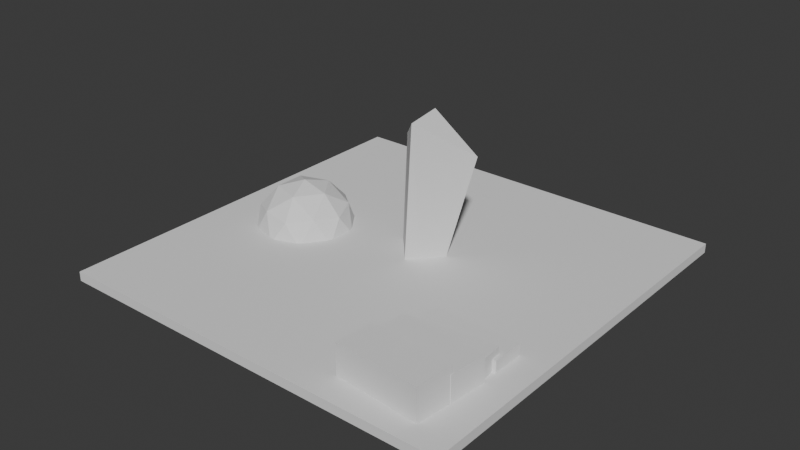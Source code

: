 # Source: arena.blend  (saved by Blender 5.2.45; exported with 4.5.12 LTS)
import bpy
from mathutils import Matrix  # noqa: F401  (used for matrix-valued properties, if any)

bpy.ops.wm.read_factory_settings(use_empty=True)
scene = bpy.context.scene
scene.name = 'Scene'

# ---- collections
col_collection = bpy.data.collections.new('Collection'); scene.collection.children.link(col_collection)

# ---- world
world_world = bpy.data.worlds.new('World'); scene.world = world_world
world_world.use_nodes = True; world_world.node_tree.nodes.clear()
_N = world_world.node_tree.nodes; _L = world_world.node_tree.links
n0 = _N.new('ShaderNodeOutputWorld'); n0.name = 'World Output'; n0.location = (200, 100)
n1 = _N.new('ShaderNodeBackground'); n1.name = 'Background'; n1.location = (-200, 100)
n1.inputs[0].default_value = (0.05088, 0.05088, 0.05088, 1.0)
_L.new(n1.outputs[0], n0.inputs[0])
n0.is_active_output = True
world_world.color = (0.05088, 0.05088, 0.05088)
world_world.sun_shadow_jitter_overblur = 0.0

# ---- meshes
me_cube_001 = bpy.data.meshes.new('Cube.001')
me_cube_001.from_pydata([(-1.0, -1.0, -1.0), (-1.0, -1.0, 1.0), (-1.0, 1.0, -1.0), (-1.0, 1.0, 1.0), (1.0, -1.0, -1.0), (1.0, -1.0, 1.0), (1.0, 1.0, -1.0), (1.0, 1.0, 1.0)], [], [(0, 1, 3, 2), (2, 3, 7, 6), (6, 7, 5, 4), (4, 5, 1, 0), (2, 6, 4, 0), (7, 3, 1, 5)])
_uv = me_cube_001.uv_layers.new(name='UVMap')
_uv.uv.foreach_set('vector', [0.375, 0.0, 0.625, 0.0, 0.625, 0.25, 0.375, 0.25, 0.375, 0.25, 0.625, 0.25, 0.625, 0.5, 0.375, 0.5, 0.375, 0.5, 0.625, 0.5, 0.625, 0.75, 0.375, 0.75, 0.375, 0.75, 0.625, 0.75, 0.625, 1.0, 0.375, 1.0, 0.125, 0.5, 0.375, 0.5, 0.375, 0.75, 0.125, 0.75, 0.625, 0.5, 0.875, 0.5, 0.875, 0.75, 0.625, 0.75])
me_cube_001.update()
me_cube_002 = bpy.data.meshes.new('Cube.002')
me_cube_002.from_pydata([(-1.0, -1.0, -1.0), (-2.875, -0.9394, 0.6356), (-1.0, 1.0, -1.0), (-1.0, 1.0, 1.0), (1.0, -1.0, -1.0), (1.0, -1.0, 1.0), (1.0, 1.0, -1.0), (0.2723, 4.461, 0.6536)], [], [(0, 1, 3, 2), (2, 3, 7, 6), (6, 7, 5, 4), (4, 5, 1, 0), (2, 6, 4, 0), (7, 3, 1, 5)])
_uv = me_cube_002.uv_layers.new(name='UVMap')
_uv.uv.foreach_set('vector', [0.375, 0.0, 0.625, 0.0, 0.625, 0.25, 0.375, 0.25, 0.375, 0.25, 0.625, 0.25, 0.625, 0.5, 0.375, 0.5, 0.375, 0.5, 0.625, 0.5, 0.625, 0.75, 0.375, 0.75, 0.375, 0.75, 0.625, 0.75, 0.625, 1.0, 0.375, 1.0, 0.125, 0.5, 0.375, 0.5, 0.375, 0.75, 0.125, 0.75, 0.625, 0.5, 0.875, 0.5, 0.875, 0.75, 0.625, 0.75])
me_cube_002.update()
me_icosphere = bpy.data.meshes.new('Icosphere')
me_icosphere.from_pydata([(0.0, 0.0, -1.0), (0.7236, -0.5257, -0.4472), (-0.2764, -0.8506, -0.4472), (-0.8944, 0.0, -0.4472), (-0.2764, 0.8506, -0.4472), (0.7236, 0.5257, -0.4472), (0.2764, -0.8506, 0.4472), (-0.7236, -0.5257, 0.4472), (-0.7236, 0.5257, 0.4472), (0.2764, 0.8506, 0.4472), (0.8944, 0.0, 0.4472), (0.0, 0.0, 1.0), (-0.1625, -0.5, -0.8507), (0.4253, -0.309, -0.8507), (0.2629, -0.809, -0.5257), (0.8506, 0.0, -0.5257), (0.4253, 0.309, -0.8507), (-0.5257, 0.0, -0.8507), (-0.6882, -0.5, -0.5257), (-0.1625, 0.5, -0.8507), (-0.6882, 0.5, -0.5257), (0.2629, 0.809, -0.5257), (0.9511, -0.309, 0.0), (0.9511, 0.309, 0.0), (0.0, -1.0, 0.0), (0.5878, -0.809, 0.0), (-0.9511, -0.309, 0.0), (-0.5878, -0.809, 0.0), (-0.5878, 0.809, 0.0), (-0.9511, 0.309, 0.0), (0.5878, 0.809, 0.0), (0.0, 1.0, 0.0), (0.6882, -0.5, 0.5257), (-0.2629, -0.809, 0.5257), (-0.8506, 0.0, 0.5257), (-0.2629, 0.809, 0.5257), (0.6882, 0.5, 0.5257), (0.1625, -0.5, 0.8507), (0.5257, 0.0, 0.8507), (-0.4253, -0.309, 0.8507), (-0.4253, 0.309, 0.8507), (0.1625, 0.5, 0.8507)], [], [(0, 13, 12), (1, 13, 15), (0, 12, 17), (0, 17, 19), (0, 19, 16), (1, 15, 22), (2, 14, 24), (3, 18, 26), (4, 20, 28), (5, 21, 30), (1, 22, 25), (2, 24, 27), (3, 26, 29), (4, 28, 31), (5, 30, 23), (6, 32, 37), (7, 33, 39), (8, 34, 40), (9, 35, 41), (10, 36, 38), (38, 41, 11), (38, 36, 41), (36, 9, 41), (41, 40, 11), (41, 35, 40), (35, 8, 40), (40, 39, 11), (40, 34, 39), (34, 7, 39), (39, 37, 11), (39, 33, 37), (33, 6, 37), (37, 38, 11), (37, 32, 38), (32, 10, 38), (23, 36, 10), (23, 30, 36), (30, 9, 36), (31, 35, 9), (31, 28, 35), (28, 8, 35), (29, 34, 8), (29, 26, 34), (26, 7, 34), (27, 33, 7), (27, 24, 33), (24, 6, 33), (25, 32, 6), (25, 22, 32), (22, 10, 32), (30, 31, 9), (30, 21, 31), (21, 4, 31), (28, 29, 8), (28, 20, 29), (20, 3, 29), (26, 27, 7), (26, 18, 27), (18, 2, 27), (24, 25, 6), (24, 14, 25), (14, 1, 25), (22, 23, 10), (22, 15, 23), (15, 5, 23), (16, 21, 5), (16, 19, 21), (19, 4, 21), (19, 20, 4), (19, 17, 20), (17, 3, 20), (17, 18, 3), (17, 12, 18), (12, 2, 18), (15, 16, 5), (15, 13, 16), (13, 0, 16), (12, 14, 2), (12, 13, 14), (13, 1, 14)])
_uv = me_icosphere.uv_layers.new(name='UVMap')
_uv.uv.foreach_set('vector', [0.1818, 0.0, 0.2273, 0.07873, 0.1364, 0.07873, 0.2727, 0.1575, 0.3182, 0.07873, 0.3636, 0.1575, 0.9091, 0.0, 0.9545, 0.07873, 0.8636, 0.07873, 0.7273, 0.0, 0.7727, 0.07873, 0.6818, 0.07873, 0.5455, 0.0, 0.5909, 0.07873, 0.5, 0.07873, 0.2727, 0.1575, 0.3636, 0.1575, 0.3182, 0.2362, 0.09091, 0.1575, 0.1818, 0.1575, 0.1364, 0.2362, 0.8182, 0.1575, 0.9091, 0.1575, 0.8636, 0.2362, 0.6364, 0.1575, 0.7273, 0.1575, 0.6818, 0.2362, 0.4545, 0.1575, 0.5455, 0.1575, 0.5, 0.2362, 0.2727, 0.1575, 0.3182, 0.2362, 0.2273, 0.2362, 0.09091, 0.1575, 0.1364, 0.2362, 0.04546, 0.2362, 0.8182, 0.1575, 0.8636, 0.2362, 0.7727, 0.2362, 0.6364, 0.1575, 0.6818, 0.2362, 0.5909, 0.2362, 0.4545, 0.1575, 0.5, 0.2362, 0.4091, 0.2362, 0.1818, 0.3149, 0.2727, 0.3149, 0.2273, 0.3937, 0.0, 0.3149, 0.09091, 0.3149, 0.04546, 0.3937, 0.7273, 0.3149, 0.8182, 0.3149, 0.7727, 0.3937, 0.5455, 0.3149, 0.6364, 0.3149, 0.5909, 0.3937, 0.3636, 0.3149, 0.4545, 0.3149, 0.4091, 0.3937, 0.4091, 0.3937, 0.5, 0.3937, 0.4545, 0.4724, 0.4091, 0.3937, 0.4545, 0.3149, 0.5, 0.3937, 0.4545, 0.3149, 0.5455, 0.3149, 0.5, 0.3937, 0.5909, 0.3937, 0.6818, 0.3937, 0.6364, 0.4724, 0.5909, 0.3937, 0.6364, 0.3149, 0.6818, 0.3937, 0.6364, 0.3149, 0.7273, 0.3149, 0.6818, 0.3937, 0.7727, 0.3937, 0.8636, 0.3937, 0.8182, 0.4724, 0.7727, 0.3937, 0.8182, 0.3149, 0.8636, 0.3937, 0.8182, 0.3149, 0.9091, 0.3149, 0.8636, 0.3937, 0.04546, 0.3937, 0.1364, 0.3937, 0.09091, 0.4724, 0.04546, 0.3937, 0.09091, 0.3149, 0.1364, 0.3937, 0.09091, 0.3149, 0.1818, 0.3149, 0.1364, 0.3937, 0.2273, 0.3937, 0.3182, 0.3937, 0.2727, 0.4724, 0.2273, 0.3937, 0.2727, 0.3149, 0.3182, 0.3937, 0.2727, 0.3149, 0.3636, 0.3149, 0.3182, 0.3937, 0.4091, 0.2362, 0.4545, 0.3149, 0.3636, 0.3149, 0.4091, 0.2362, 0.5, 0.2362, 0.4545, 0.3149, 0.5, 0.2362, 0.5455, 0.3149, 0.4545, 0.3149, 0.5909, 0.2362, 0.6364, 0.3149, 0.5455, 0.3149, 0.5909, 0.2362, 0.6818, 0.2362, 0.6364, 0.3149, 0.6818, 0.2362, 0.7273, 0.3149, 0.6364, 0.3149, 0.7727, 0.2362, 0.8182, 0.3149, 0.7273, 0.3149, 0.7727, 0.2362, 0.8636, 0.2362, 0.8182, 0.3149, 0.8636, 0.2362, 0.9091, 0.3149, 0.8182, 0.3149, 0.04546, 0.2362, 0.09091, 0.3149, 0.0, 0.3149, 0.04546, 0.2362, 0.1364, 0.2362, 0.09091, 0.3149, 0.1364, 0.2362, 0.1818, 0.3149, 0.09091, 0.3149, 0.2273, 0.2362, 0.2727, 0.3149, 0.1818, 0.3149, 0.2273, 0.2362, 0.3182, 0.2362, 0.2727, 0.3149, 0.3182, 0.2362, 0.3636, 0.3149, 0.2727, 0.3149, 0.5, 0.2362, 0.5909, 0.2362, 0.5455, 0.3149, 0.5, 0.2362, 0.5455, 0.1575, 0.5909, 0.2362, 0.5455, 0.1575, 0.6364, 0.1575, 0.5909, 0.2362, 0.6818, 0.2362, 0.7727, 0.2362, 0.7273, 0.3149, 0.6818, 0.2362, 0.7273, 0.1575, 0.7727, 0.2362, 0.7273, 0.1575, 0.8182, 0.1575, 0.7727, 0.2362, 0.8636, 0.2362, 0.9545, 0.2362, 0.9091, 0.3149, 0.8636, 0.2362, 0.9091, 0.1575, 0.9545, 0.2362, 0.9091, 0.1575, 1.0, 0.1575, 0.9545, 0.2362, 0.1364, 0.2362, 0.2273, 0.2362, 0.1818, 0.3149, 0.1364, 0.2362, 0.1818, 0.1575, 0.2273, 0.2362, 0.1818, 0.1575, 0.2727, 0.1575, 0.2273, 0.2362, 0.3182, 0.2362, 0.4091, 0.2362, 0.3636, 0.3149, 0.3182, 0.2362, 0.3636, 0.1575, 0.4091, 0.2362, 0.3636, 0.1575, 0.4545, 0.1575, 0.4091, 0.2362, 0.5, 0.07873, 0.5455, 0.1575, 0.4545, 0.1575, 0.5, 0.07873, 0.5909, 0.07873, 0.5455, 0.1575, 0.5909, 0.07873, 0.6364, 0.1575, 0.5455, 0.1575, 0.6818, 0.07873, 0.7273, 0.1575, 0.6364, 0.1575, 0.6818, 0.07873, 0.7727, 0.07873, 0.7273, 0.1575, 0.7727, 0.07873, 0.8182, 0.1575, 0.7273, 0.1575, 0.8636, 0.07873, 0.9091, 0.1575, 0.8182, 0.1575, 0.8636, 0.07873, 0.9545, 0.07873, 0.9091, 0.1575, 0.9545, 0.07873, 1.0, 0.1575, 0.9091, 0.1575, 0.3636, 0.1575, 0.4091, 0.07873, 0.4545, 0.1575, 0.3636, 0.1575, 0.3182, 0.07873, 0.4091, 0.07873, 0.3182, 0.07873, 0.3636, 0.0, 0.4091, 0.07873, 0.1364, 0.07873, 0.1818, 0.1575, 0.09091, 0.1575, 0.1364, 0.07873, 0.2273, 0.07873, 0.1818, 0.1575, 0.2273, 0.07873, 0.2727, 0.1575, 0.1818, 0.1575])
me_icosphere.update()
me_cube_004 = bpy.data.meshes.new('Cube.004')
me_cube_004.from_pydata([(-1.0, -1.0, -1.0), (-1.0, -1.0, 1.0), (-1.0, 1.0, -1.0), (-1.0, 1.0, 1.0), (1.0, -1.0, -1.0), (1.0, -1.0, 1.0), (1.0, 1.0, -1.0), (1.0, 1.0, 1.0)], [], [(0, 1, 3, 2), (2, 3, 7, 6), (6, 7, 5, 4), (4, 5, 1, 0), (2, 6, 4, 0), (7, 3, 1, 5)])
_uv = me_cube_004.uv_layers.new(name='UVMap')
_uv.uv.foreach_set('vector', [0.375, 0.0, 0.625, 0.0, 0.625, 0.25, 0.375, 0.25, 0.375, 0.25, 0.625, 0.25, 0.625, 0.5, 0.375, 0.5, 0.375, 0.5, 0.625, 0.5, 0.625, 0.75, 0.375, 0.75, 0.375, 0.75, 0.625, 0.75, 0.625, 1.0, 0.375, 1.0, 0.125, 0.5, 0.375, 0.5, 0.375, 0.75, 0.125, 0.75, 0.625, 0.5, 0.875, 0.5, 0.875, 0.75, 0.625, 0.75])
me_cube_004.update()
me_cube_005 = bpy.data.meshes.new('Cube.005')
me_cube_005.from_pydata([(-1.0, -1.0, -1.0), (-1.0, -1.0, 1.0), (-1.0, 1.0, -1.0), (-1.0, 1.0, 1.0), (1.0, -1.0, -1.0), (1.0, -1.0, 1.0), (1.0, 1.0, -1.0), (1.0, 1.0, 1.0)], [], [(0, 1, 3, 2), (2, 3, 7, 6), (6, 7, 5, 4), (4, 5, 1, 0), (2, 6, 4, 0), (7, 3, 1, 5)])
_uv = me_cube_005.uv_layers.new(name='UVMap')
_uv.uv.foreach_set('vector', [0.375, 0.0, 0.625, 0.0, 0.625, 0.25, 0.375, 0.25, 0.375, 0.25, 0.625, 0.25, 0.625, 0.5, 0.375, 0.5, 0.375, 0.5, 0.625, 0.5, 0.625, 0.75, 0.375, 0.75, 0.375, 0.75, 0.625, 0.75, 0.625, 1.0, 0.375, 1.0, 0.125, 0.5, 0.375, 0.5, 0.375, 0.75, 0.125, 0.75, 0.625, 0.5, 0.875, 0.5, 0.875, 0.75, 0.625, 0.75])
me_cube_005.update()
me_cube_006 = bpy.data.meshes.new('Cube.006')
me_cube_006.from_pydata([(-1.0, -1.0, -1.0), (-1.0, -1.0, 1.0), (-1.0, 1.0, -1.0), (-1.0, 1.0, 1.0), (1.0, -1.0, -1.0), (1.0, -1.0, 1.0), (1.0, 1.0, -1.0), (1.0, 1.0, 1.0)], [], [(0, 1, 3, 2), (2, 3, 7, 6), (6, 7, 5, 4), (4, 5, 1, 0), (2, 6, 4, 0), (7, 3, 1, 5)])
_uv = me_cube_006.uv_layers.new(name='UVMap')
_uv.uv.foreach_set('vector', [0.375, 0.0, 0.625, 0.0, 0.625, 0.25, 0.375, 0.25, 0.375, 0.25, 0.625, 0.25, 0.625, 0.5, 0.375, 0.5, 0.375, 0.5, 0.625, 0.5, 0.625, 0.75, 0.375, 0.75, 0.375, 0.75, 0.625, 0.75, 0.625, 1.0, 0.375, 1.0, 0.125, 0.5, 0.375, 0.5, 0.375, 0.75, 0.125, 0.75, 0.625, 0.5, 0.875, 0.5, 0.875, 0.75, 0.625, 0.75])
me_cube_006.update()
me_cube_007 = bpy.data.meshes.new('Cube.007')
me_cube_007.from_pydata([(-1.0, -1.0, -1.0), (-1.0, -1.0, 1.0), (-1.0, 1.0, -1.0), (-1.0, 1.0, 1.0), (1.0, -1.0, -1.0), (1.0, -1.0, 1.0), (1.0, 1.0, -1.0), (1.0, 1.0, 1.0)], [], [(0, 1, 3, 2), (2, 3, 7, 6), (6, 7, 5, 4), (4, 5, 1, 0), (2, 6, 4, 0), (7, 3, 1, 5)])
_uv = me_cube_007.uv_layers.new(name='UVMap')
_uv.uv.foreach_set('vector', [0.375, 0.0, 0.625, 0.0, 0.625, 0.25, 0.375, 0.25, 0.375, 0.25, 0.625, 0.25, 0.625, 0.5, 0.375, 0.5, 0.375, 0.5, 0.625, 0.5, 0.625, 0.75, 0.375, 0.75, 0.375, 0.75, 0.625, 0.75, 0.625, 1.0, 0.375, 1.0, 0.125, 0.5, 0.375, 0.5, 0.375, 0.75, 0.125, 0.75, 0.625, 0.5, 0.875, 0.5, 0.875, 0.75, 0.625, 0.75])
me_cube_007.update()

# ---- objects
ob_floor = bpy.data.objects.new('Floor', me_cube_001)
ob_pillar1 = bpy.data.objects.new('Pillar1', me_cube_002)
ob_pillar2 = bpy.data.objects.new('Pillar2', me_icosphere)
ob_step = bpy.data.objects.new('Step', me_cube_004)
ob_step_001 = bpy.data.objects.new('Step.001', me_cube_005)
ob_step_002 = bpy.data.objects.new('Step.002', me_cube_006)
ob_step_003 = bpy.data.objects.new('Step.003', me_cube_007)

# ---- transforms, parenting, visibility, modifiers, constraints
ob_floor.location = (0.0, 0.0, 0.0)
ob_floor.scale = (9.99, 10.02, 0.23)
ob_pillar1.location = (0.34, 0.82, 1.83)
ob_pillar1.rotation_euler = (-0.03491, 0.1047, -0.8378)
ob_pillar1.scale = (0.72, 0.54, 5.31)
ob_pillar2.location = (-5.778, -0.06348, -7.4e-07)
ob_pillar2.scale = (2.413, 2.413, 2.413)
ob_step.location = (6.364, -5.301, 0.3707)
ob_step.rotation_euler = (0.0, -0.01745, 0.08727)
ob_step.scale = (2.109, 0.9288, 0.7188)
ob_step_001.location = (6.483, -3.869, 0.3195)
ob_step_001.scale = (2.109, 0.7988, 0.4788)
ob_step_002.location = (6.423, -6.166, 0.6489)
ob_step_002.rotation_euler = (0.0, -0.01745, -0.08727)
ob_step_002.scale = (2.109, 0.9288, 0.7988)
ob_step_003.location = (6.247, -7.884, 0.9182)
ob_step_003.rotation_euler = (0.0, -0.01745, -0.08727)
ob_step_003.scale = (2.109, 0.9288, 0.8588)

# ---- collection membership
col_collection.objects.link(ob_floor)
col_collection.objects.link(ob_pillar1)
col_collection.objects.link(ob_pillar2)
col_collection.objects.link(ob_step)
col_collection.objects.link(ob_step_001)
col_collection.objects.link(ob_step_002)
col_collection.objects.link(ob_step_003)

# ---- scene / render settings (as saved in the file)
scene.frame_start = 1; scene.frame_end = 250; scene.frame_set(1)
scene.render.engine = 'BLENDER_EEVEE_NEXT'
scene.render.bake_bias = 0.0
scene.render.bake_samples = 0
scene.render.compositor_device = 'GPU'
scene.eevee.use_volume_custom_range = False
scene.eevee.fast_gi_thickness_near = 0.1
scene.eevee.fast_gi_thickness_far = 0.0
scene.eevee.ray_tracing_options.screen_trace_thickness = 0.1
bpy.context.view_layer.update()

# ---- added for rendering (the .blend has no active camera and no usable light): camera, sun
cam_auto = bpy.data.cameras.new('AutoCamera')
cam_auto.lens = 50.0
cam_auto.sensor_width = 36.0
cam_auto.clip_end = 1000.0
ob_auto_camera = bpy.data.objects.new('AutoCamera', cam_auto)
scene.collection.objects.link(ob_auto_camera)
ob_auto_camera.location = (28.074, -33.6888, 24.3273)
ob_auto_camera.rotation_euler = (1.09748, -7.21219e-08, 0.694738)
scene.camera = ob_auto_camera
light_auto_sun = bpy.data.lights.new('AutoSun', 'SUN')
light_auto_sun.energy = 3.0
light_auto_sun.angle = 0.0523599
ob_auto_sun = bpy.data.objects.new('AutoSun', light_auto_sun)
scene.collection.objects.link(ob_auto_sun)
ob_auto_sun.rotation_euler = (0.872665, 0.174533, 0.523599)
bpy.context.view_layer.update()
